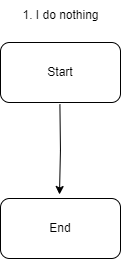

The diagram above was exported from draw.io. Its source (the exported page's mxGraphModel, read from the mxfile embedded in the PNG):
<mxGraphModel dx="461" dy="484" grid="1" gridSize="10" guides="1" tooltips="1" connect="1" arrows="1" fold="1" page="1" pageScale="1" pageWidth="850" pageHeight="1100" math="0" shadow="0">
  <root>
    <mxCell id="0" />
    <mxCell id="1" parent="0" />
    <mxCell id="qWTteXUrTTnKCtZ3xHiV-3" style="edgeStyle=orthogonalEdgeStyle;rounded=0;orthogonalLoop=1;jettySize=auto;html=1;exitX=0.5;exitY=1;exitDx=0;exitDy=0;" edge="1" parent="1">
      <mxGeometry relative="1" as="geometry">
        <mxPoint x="199.41" y="120" as="sourcePoint" />
        <mxPoint x="199" y="210" as="targetPoint" />
      </mxGeometry>
    </mxCell>
    <mxCell id="qWTteXUrTTnKCtZ3xHiV-1" value="Start" style="rounded=1;whiteSpace=wrap;html=1;" vertex="1" parent="1">
      <mxGeometry x="140" y="58" width="120" height="60" as="geometry" />
    </mxCell>
    <mxCell id="qWTteXUrTTnKCtZ3xHiV-2" value="End" style="rounded=1;whiteSpace=wrap;html=1;" vertex="1" parent="1">
      <mxGeometry x="140" y="214" width="120" height="60" as="geometry" />
    </mxCell>
    <mxCell id="qWTteXUrTTnKCtZ3xHiV-4" value="1. I do nothing" style="text;html=1;align=center;verticalAlign=middle;resizable=0;points=[];autosize=1;strokeColor=none;fillColor=none;" vertex="1" parent="1">
      <mxGeometry x="150" y="16" width="100" height="30" as="geometry" />
    </mxCell>
  </root>
</mxGraphModel>